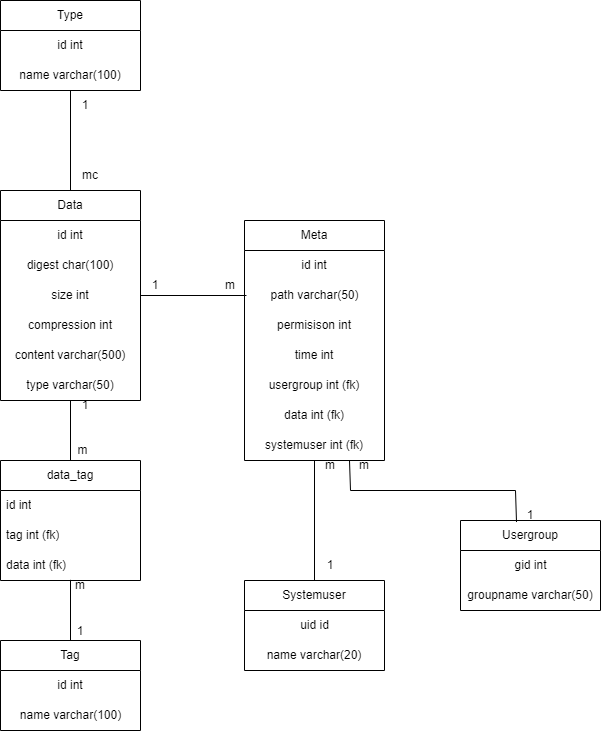

The diagram above was exported from draw.io. Its source (the exported page's mxGraphModel, read from the mxfile embedded in the PNG):
<mxGraphModel dx="1969" dy="2051" grid="1" gridSize="10" guides="1" tooltips="1" connect="1" arrows="1" fold="1" page="1" pageScale="1" pageWidth="827" pageHeight="1169" math="0" shadow="0">
  <root>
    <mxCell id="0" />
    <mxCell id="1" parent="0" />
    <mxCell id="mhgIl4lE_aQTBGqPF7J6-2" value="Type" style="swimlane;fontStyle=0;childLayout=stackLayout;horizontal=1;startSize=30;horizontalStack=0;resizeParent=1;resizeParentMax=0;resizeLast=0;collapsible=1;marginBottom=0;whiteSpace=wrap;html=1;" vertex="1" parent="1">
      <mxGeometry x="30" y="-110" width="140" height="90" as="geometry" />
    </mxCell>
    <mxCell id="mhgIl4lE_aQTBGqPF7J6-16" value="id int" style="text;html=1;strokeColor=none;fillColor=none;align=center;verticalAlign=middle;whiteSpace=wrap;rounded=0;" vertex="1" parent="mhgIl4lE_aQTBGqPF7J6-2">
      <mxGeometry y="30" width="140" height="30" as="geometry" />
    </mxCell>
    <mxCell id="mhgIl4lE_aQTBGqPF7J6-17" value="name varchar(100)" style="text;html=1;strokeColor=none;fillColor=none;align=center;verticalAlign=middle;whiteSpace=wrap;rounded=0;" vertex="1" parent="mhgIl4lE_aQTBGqPF7J6-2">
      <mxGeometry y="60" width="140" height="30" as="geometry" />
    </mxCell>
    <mxCell id="mhgIl4lE_aQTBGqPF7J6-6" value="Data" style="swimlane;fontStyle=0;childLayout=stackLayout;horizontal=1;startSize=30;horizontalStack=0;resizeParent=1;resizeParentMax=0;resizeLast=0;collapsible=1;marginBottom=0;whiteSpace=wrap;html=1;" vertex="1" parent="1">
      <mxGeometry x="30" y="80" width="140" height="210" as="geometry" />
    </mxCell>
    <mxCell id="mhgIl4lE_aQTBGqPF7J6-27" value="id int" style="text;html=1;strokeColor=none;fillColor=none;align=center;verticalAlign=middle;whiteSpace=wrap;rounded=0;" vertex="1" parent="mhgIl4lE_aQTBGqPF7J6-6">
      <mxGeometry y="30" width="140" height="30" as="geometry" />
    </mxCell>
    <mxCell id="mhgIl4lE_aQTBGqPF7J6-28" value="digest char(100)" style="text;html=1;strokeColor=none;fillColor=none;align=center;verticalAlign=middle;whiteSpace=wrap;rounded=0;" vertex="1" parent="mhgIl4lE_aQTBGqPF7J6-6">
      <mxGeometry y="60" width="140" height="30" as="geometry" />
    </mxCell>
    <mxCell id="mhgIl4lE_aQTBGqPF7J6-29" value="size int" style="text;html=1;strokeColor=none;fillColor=none;align=center;verticalAlign=middle;whiteSpace=wrap;rounded=0;" vertex="1" parent="mhgIl4lE_aQTBGqPF7J6-6">
      <mxGeometry y="90" width="140" height="30" as="geometry" />
    </mxCell>
    <mxCell id="mhgIl4lE_aQTBGqPF7J6-30" value="compression int" style="text;html=1;strokeColor=none;fillColor=none;align=center;verticalAlign=middle;whiteSpace=wrap;rounded=0;" vertex="1" parent="mhgIl4lE_aQTBGqPF7J6-6">
      <mxGeometry y="120" width="140" height="30" as="geometry" />
    </mxCell>
    <mxCell id="mhgIl4lE_aQTBGqPF7J6-31" value="content varchar(500)&lt;span style=&quot;white-space: pre;&quot;&gt;&#09;&lt;/span&gt;" style="text;html=1;strokeColor=none;fillColor=none;align=center;verticalAlign=middle;whiteSpace=wrap;rounded=0;" vertex="1" parent="mhgIl4lE_aQTBGqPF7J6-6">
      <mxGeometry y="150" width="140" height="30" as="geometry" />
    </mxCell>
    <mxCell id="mhgIl4lE_aQTBGqPF7J6-32" value="type varchar(50)" style="text;html=1;strokeColor=none;fillColor=none;align=center;verticalAlign=middle;whiteSpace=wrap;rounded=0;" vertex="1" parent="mhgIl4lE_aQTBGqPF7J6-6">
      <mxGeometry y="180" width="140" height="30" as="geometry" />
    </mxCell>
    <mxCell id="mhgIl4lE_aQTBGqPF7J6-7" value="Usergroup" style="swimlane;fontStyle=0;childLayout=stackLayout;horizontal=1;startSize=30;horizontalStack=0;resizeParent=1;resizeParentMax=0;resizeLast=0;collapsible=1;marginBottom=0;whiteSpace=wrap;html=1;" vertex="1" parent="1">
      <mxGeometry x="490" y="410" width="140" height="90" as="geometry" />
    </mxCell>
    <mxCell id="mhgIl4lE_aQTBGqPF7J6-25" value="gid int" style="text;html=1;align=center;verticalAlign=middle;resizable=0;points=[];autosize=1;strokeColor=none;fillColor=none;" vertex="1" parent="mhgIl4lE_aQTBGqPF7J6-7">
      <mxGeometry y="30" width="140" height="30" as="geometry" />
    </mxCell>
    <mxCell id="mhgIl4lE_aQTBGqPF7J6-26" value="groupname varchar(50)" style="text;html=1;strokeColor=none;fillColor=none;align=center;verticalAlign=middle;whiteSpace=wrap;rounded=0;" vertex="1" parent="mhgIl4lE_aQTBGqPF7J6-7">
      <mxGeometry y="60" width="140" height="30" as="geometry" />
    </mxCell>
    <mxCell id="mhgIl4lE_aQTBGqPF7J6-8" value="Systemuser" style="swimlane;fontStyle=0;childLayout=stackLayout;horizontal=1;startSize=30;horizontalStack=0;resizeParent=1;resizeParentMax=0;resizeLast=0;collapsible=1;marginBottom=0;whiteSpace=wrap;html=1;" vertex="1" parent="1">
      <mxGeometry x="274" y="470" width="140" height="90" as="geometry" />
    </mxCell>
    <mxCell id="mhgIl4lE_aQTBGqPF7J6-18" value="uid id" style="text;html=1;align=center;verticalAlign=middle;resizable=0;points=[];autosize=1;strokeColor=none;fillColor=none;" vertex="1" parent="mhgIl4lE_aQTBGqPF7J6-8">
      <mxGeometry y="30" width="140" height="30" as="geometry" />
    </mxCell>
    <mxCell id="mhgIl4lE_aQTBGqPF7J6-19" value="name varchar(20)" style="text;html=1;strokeColor=none;fillColor=none;align=center;verticalAlign=middle;whiteSpace=wrap;rounded=0;" vertex="1" parent="mhgIl4lE_aQTBGqPF7J6-8">
      <mxGeometry y="60" width="140" height="30" as="geometry" />
    </mxCell>
    <mxCell id="mhgIl4lE_aQTBGqPF7J6-9" value="Tag" style="swimlane;fontStyle=0;childLayout=stackLayout;horizontal=1;startSize=30;horizontalStack=0;resizeParent=1;resizeParentMax=0;resizeLast=0;collapsible=1;marginBottom=0;whiteSpace=wrap;html=1;" vertex="1" parent="1">
      <mxGeometry x="30" y="530" width="140" height="90" as="geometry" />
    </mxCell>
    <mxCell id="mhgIl4lE_aQTBGqPF7J6-34" value="id int" style="text;html=1;strokeColor=none;fillColor=none;align=center;verticalAlign=middle;whiteSpace=wrap;rounded=0;" vertex="1" parent="mhgIl4lE_aQTBGqPF7J6-9">
      <mxGeometry y="30" width="140" height="30" as="geometry" />
    </mxCell>
    <mxCell id="mhgIl4lE_aQTBGqPF7J6-20" value="name varchar(100)" style="text;html=1;align=center;verticalAlign=middle;resizable=0;points=[];autosize=1;strokeColor=none;fillColor=none;" vertex="1" parent="mhgIl4lE_aQTBGqPF7J6-9">
      <mxGeometry y="60" width="140" height="30" as="geometry" />
    </mxCell>
    <mxCell id="mhgIl4lE_aQTBGqPF7J6-10" value="Meta" style="swimlane;fontStyle=0;childLayout=stackLayout;horizontal=1;startSize=30;horizontalStack=0;resizeParent=1;resizeParentMax=0;resizeLast=0;collapsible=1;marginBottom=0;whiteSpace=wrap;html=1;" vertex="1" parent="1">
      <mxGeometry x="274" y="110" width="140" height="240" as="geometry" />
    </mxCell>
    <mxCell id="mhgIl4lE_aQTBGqPF7J6-23" value="id int" style="text;html=1;strokeColor=none;fillColor=none;align=center;verticalAlign=middle;whiteSpace=wrap;rounded=0;" vertex="1" parent="mhgIl4lE_aQTBGqPF7J6-10">
      <mxGeometry y="30" width="140" height="30" as="geometry" />
    </mxCell>
    <mxCell id="mhgIl4lE_aQTBGqPF7J6-21" value="path varchar(50)" style="text;html=1;align=center;verticalAlign=middle;resizable=0;points=[];autosize=1;strokeColor=none;fillColor=none;" vertex="1" parent="mhgIl4lE_aQTBGqPF7J6-10">
      <mxGeometry y="60" width="140" height="30" as="geometry" />
    </mxCell>
    <mxCell id="mhgIl4lE_aQTBGqPF7J6-33" value="permisison int" style="text;html=1;strokeColor=none;fillColor=none;align=center;verticalAlign=middle;whiteSpace=wrap;rounded=0;" vertex="1" parent="mhgIl4lE_aQTBGqPF7J6-10">
      <mxGeometry y="90" width="140" height="30" as="geometry" />
    </mxCell>
    <mxCell id="mhgIl4lE_aQTBGqPF7J6-22" value="time int" style="text;html=1;strokeColor=none;fillColor=none;align=center;verticalAlign=middle;whiteSpace=wrap;rounded=0;" vertex="1" parent="mhgIl4lE_aQTBGqPF7J6-10">
      <mxGeometry y="120" width="140" height="30" as="geometry" />
    </mxCell>
    <mxCell id="mhgIl4lE_aQTBGqPF7J6-49" value="usergroup int (fk)" style="text;html=1;strokeColor=none;fillColor=none;align=center;verticalAlign=middle;whiteSpace=wrap;rounded=0;" vertex="1" parent="mhgIl4lE_aQTBGqPF7J6-10">
      <mxGeometry y="150" width="140" height="30" as="geometry" />
    </mxCell>
    <mxCell id="mhgIl4lE_aQTBGqPF7J6-51" value="data int (fk)" style="text;html=1;strokeColor=none;fillColor=none;align=center;verticalAlign=middle;whiteSpace=wrap;rounded=0;" vertex="1" parent="mhgIl4lE_aQTBGqPF7J6-10">
      <mxGeometry y="180" width="140" height="30" as="geometry" />
    </mxCell>
    <mxCell id="mhgIl4lE_aQTBGqPF7J6-47" value="systemuser int (fk)" style="text;html=1;strokeColor=none;fillColor=none;align=center;verticalAlign=middle;whiteSpace=wrap;rounded=0;" vertex="1" parent="mhgIl4lE_aQTBGqPF7J6-10">
      <mxGeometry y="210" width="140" height="30" as="geometry" />
    </mxCell>
    <mxCell id="mhgIl4lE_aQTBGqPF7J6-11" value="" style="endArrow=none;html=1;rounded=0;entryX=0.5;entryY=1;entryDx=0;entryDy=0;exitX=0.5;exitY=0;exitDx=0;exitDy=0;" edge="1" parent="1" source="mhgIl4lE_aQTBGqPF7J6-6" target="mhgIl4lE_aQTBGqPF7J6-2">
      <mxGeometry width="50" height="50" relative="1" as="geometry">
        <mxPoint x="260" y="510" as="sourcePoint" />
        <mxPoint x="310" y="460" as="targetPoint" />
      </mxGeometry>
    </mxCell>
    <mxCell id="mhgIl4lE_aQTBGqPF7J6-12" value="" style="endArrow=none;html=1;rounded=0;exitX=1;exitY=0.5;exitDx=0;exitDy=0;entryX=0.014;entryY=0.5;entryDx=0;entryDy=0;entryPerimeter=0;" edge="1" parent="1" source="mhgIl4lE_aQTBGqPF7J6-6" target="mhgIl4lE_aQTBGqPF7J6-21">
      <mxGeometry width="50" height="50" relative="1" as="geometry">
        <mxPoint x="110" y="300" as="sourcePoint" />
        <mxPoint x="270" y="335" as="targetPoint" />
      </mxGeometry>
    </mxCell>
    <mxCell id="mhgIl4lE_aQTBGqPF7J6-14" value="" style="endArrow=none;html=1;rounded=0;entryX=0.5;entryY=1;entryDx=0;entryDy=0;exitX=0.5;exitY=0;exitDx=0;exitDy=0;" edge="1" parent="1" source="mhgIl4lE_aQTBGqPF7J6-8" target="mhgIl4lE_aQTBGqPF7J6-10">
      <mxGeometry width="50" height="50" relative="1" as="geometry">
        <mxPoint x="130" y="320" as="sourcePoint" />
        <mxPoint x="130" y="260" as="targetPoint" />
      </mxGeometry>
    </mxCell>
    <mxCell id="mhgIl4lE_aQTBGqPF7J6-15" value="" style="endArrow=none;html=1;rounded=0;entryX=0.75;entryY=1;entryDx=0;entryDy=0;exitX=0.4;exitY=0.017;exitDx=0;exitDy=0;exitPerimeter=0;" edge="1" parent="1" source="mhgIl4lE_aQTBGqPF7J6-7" target="mhgIl4lE_aQTBGqPF7J6-10">
      <mxGeometry width="50" height="50" relative="1" as="geometry">
        <mxPoint x="550" y="380" as="sourcePoint" />
        <mxPoint x="370" y="350" as="targetPoint" />
        <Array as="points">
          <mxPoint x="545" y="380" />
          <mxPoint x="380" y="380" />
        </Array>
      </mxGeometry>
    </mxCell>
    <mxCell id="mhgIl4lE_aQTBGqPF7J6-35" value="1" style="text;html=1;strokeColor=none;fillColor=none;align=center;verticalAlign=middle;whiteSpace=wrap;rounded=0;" vertex="1" parent="1">
      <mxGeometry x="100" y="-10" width="30" height="10" as="geometry" />
    </mxCell>
    <mxCell id="mhgIl4lE_aQTBGqPF7J6-36" value="mc" style="text;html=1;strokeColor=none;fillColor=none;align=center;verticalAlign=middle;whiteSpace=wrap;rounded=0;" vertex="1" parent="1">
      <mxGeometry x="100" y="60" width="40" height="10" as="geometry" />
    </mxCell>
    <mxCell id="mhgIl4lE_aQTBGqPF7J6-42" value="m" style="text;html=1;strokeColor=none;fillColor=none;align=center;verticalAlign=middle;whiteSpace=wrap;rounded=0;" vertex="1" parent="1">
      <mxGeometry x="345" y="350" width="30" height="10" as="geometry" />
    </mxCell>
    <mxCell id="mhgIl4lE_aQTBGqPF7J6-43" value="1" style="text;html=1;strokeColor=none;fillColor=none;align=center;verticalAlign=middle;whiteSpace=wrap;rounded=0;" vertex="1" parent="1">
      <mxGeometry x="340" y="450" width="40" height="10" as="geometry" />
    </mxCell>
    <mxCell id="mhgIl4lE_aQTBGqPF7J6-45" value="m" style="text;html=1;strokeColor=none;fillColor=none;align=center;verticalAlign=middle;whiteSpace=wrap;rounded=0;" vertex="1" parent="1">
      <mxGeometry x="379" y="350" width="30" height="10" as="geometry" />
    </mxCell>
    <mxCell id="mhgIl4lE_aQTBGqPF7J6-46" value="1" style="text;html=1;strokeColor=none;fillColor=none;align=center;verticalAlign=middle;whiteSpace=wrap;rounded=0;" vertex="1" parent="1">
      <mxGeometry x="540" y="400" width="40" height="10" as="geometry" />
    </mxCell>
    <mxCell id="mhgIl4lE_aQTBGqPF7J6-53" value="data_tag" style="swimlane;fontStyle=0;childLayout=stackLayout;horizontal=1;startSize=30;horizontalStack=0;resizeParent=1;resizeParentMax=0;resizeLast=0;collapsible=1;marginBottom=0;whiteSpace=wrap;html=1;" vertex="1" parent="1">
      <mxGeometry x="30" y="350" width="140" height="120" as="geometry" />
    </mxCell>
    <mxCell id="mhgIl4lE_aQTBGqPF7J6-54" value="id int" style="text;strokeColor=none;fillColor=none;align=left;verticalAlign=middle;spacingLeft=4;spacingRight=4;overflow=hidden;points=[[0,0.5],[1,0.5]];portConstraint=eastwest;rotatable=0;whiteSpace=wrap;html=1;" vertex="1" parent="mhgIl4lE_aQTBGqPF7J6-53">
      <mxGeometry y="30" width="140" height="30" as="geometry" />
    </mxCell>
    <mxCell id="mhgIl4lE_aQTBGqPF7J6-55" value="tag int (fk)" style="text;strokeColor=none;fillColor=none;align=left;verticalAlign=middle;spacingLeft=4;spacingRight=4;overflow=hidden;points=[[0,0.5],[1,0.5]];portConstraint=eastwest;rotatable=0;whiteSpace=wrap;html=1;" vertex="1" parent="mhgIl4lE_aQTBGqPF7J6-53">
      <mxGeometry y="60" width="140" height="30" as="geometry" />
    </mxCell>
    <mxCell id="mhgIl4lE_aQTBGqPF7J6-56" value="data int (fk)" style="text;strokeColor=none;fillColor=none;align=left;verticalAlign=middle;spacingLeft=4;spacingRight=4;overflow=hidden;points=[[0,0.5],[1,0.5]];portConstraint=eastwest;rotatable=0;whiteSpace=wrap;html=1;" vertex="1" parent="mhgIl4lE_aQTBGqPF7J6-53">
      <mxGeometry y="90" width="140" height="30" as="geometry" />
    </mxCell>
    <mxCell id="mhgIl4lE_aQTBGqPF7J6-61" value="" style="endArrow=none;html=1;rounded=0;entryX=0.5;entryY=1;entryDx=0;entryDy=0;exitX=0.5;exitY=0;exitDx=0;exitDy=0;" edge="1" parent="1" source="mhgIl4lE_aQTBGqPF7J6-53" target="mhgIl4lE_aQTBGqPF7J6-32">
      <mxGeometry width="50" height="50" relative="1" as="geometry">
        <mxPoint x="660" y="320" as="sourcePoint" />
        <mxPoint x="710" y="270" as="targetPoint" />
      </mxGeometry>
    </mxCell>
    <mxCell id="mhgIl4lE_aQTBGqPF7J6-62" value="" style="endArrow=none;html=1;rounded=0;entryX=0.5;entryY=0.978;entryDx=0;entryDy=0;entryPerimeter=0;exitX=0.5;exitY=0;exitDx=0;exitDy=0;" edge="1" parent="1" source="mhgIl4lE_aQTBGqPF7J6-9" target="mhgIl4lE_aQTBGqPF7J6-56">
      <mxGeometry width="50" height="50" relative="1" as="geometry">
        <mxPoint x="220" y="320" as="sourcePoint" />
        <mxPoint x="270" y="270" as="targetPoint" />
      </mxGeometry>
    </mxCell>
    <mxCell id="mhgIl4lE_aQTBGqPF7J6-63" value="1" style="text;html=1;strokeColor=none;fillColor=none;align=center;verticalAlign=middle;whiteSpace=wrap;rounded=0;" vertex="1" parent="1">
      <mxGeometry x="100" y="290" width="30" height="10" as="geometry" />
    </mxCell>
    <mxCell id="mhgIl4lE_aQTBGqPF7J6-64" value="m" style="text;html=1;strokeColor=none;fillColor=none;align=center;verticalAlign=middle;whiteSpace=wrap;rounded=0;" vertex="1" parent="1">
      <mxGeometry x="85" y="330" width="55" height="20" as="geometry" />
    </mxCell>
    <mxCell id="mhgIl4lE_aQTBGqPF7J6-65" value="1" style="text;html=1;strokeColor=none;fillColor=none;align=center;verticalAlign=middle;whiteSpace=wrap;rounded=0;" vertex="1" parent="1">
      <mxGeometry x="90" y="510" width="40" height="21" as="geometry" />
    </mxCell>
    <mxCell id="mhgIl4lE_aQTBGqPF7J6-66" value="m" style="text;html=1;strokeColor=none;fillColor=none;align=center;verticalAlign=middle;whiteSpace=wrap;rounded=0;" vertex="1" parent="1">
      <mxGeometry x="90" y="471" width="40" height="9" as="geometry" />
    </mxCell>
    <mxCell id="mhgIl4lE_aQTBGqPF7J6-67" value="1" style="text;html=1;strokeColor=none;fillColor=none;align=center;verticalAlign=middle;whiteSpace=wrap;rounded=0;" vertex="1" parent="1">
      <mxGeometry x="170" y="170" width="30" height="10" as="geometry" />
    </mxCell>
    <mxCell id="mhgIl4lE_aQTBGqPF7J6-68" value="m" style="text;html=1;strokeColor=none;fillColor=none;align=center;verticalAlign=middle;whiteSpace=wrap;rounded=0;" vertex="1" parent="1">
      <mxGeometry x="240" y="170" width="40" height="10" as="geometry" />
    </mxCell>
  </root>
</mxGraphModel>